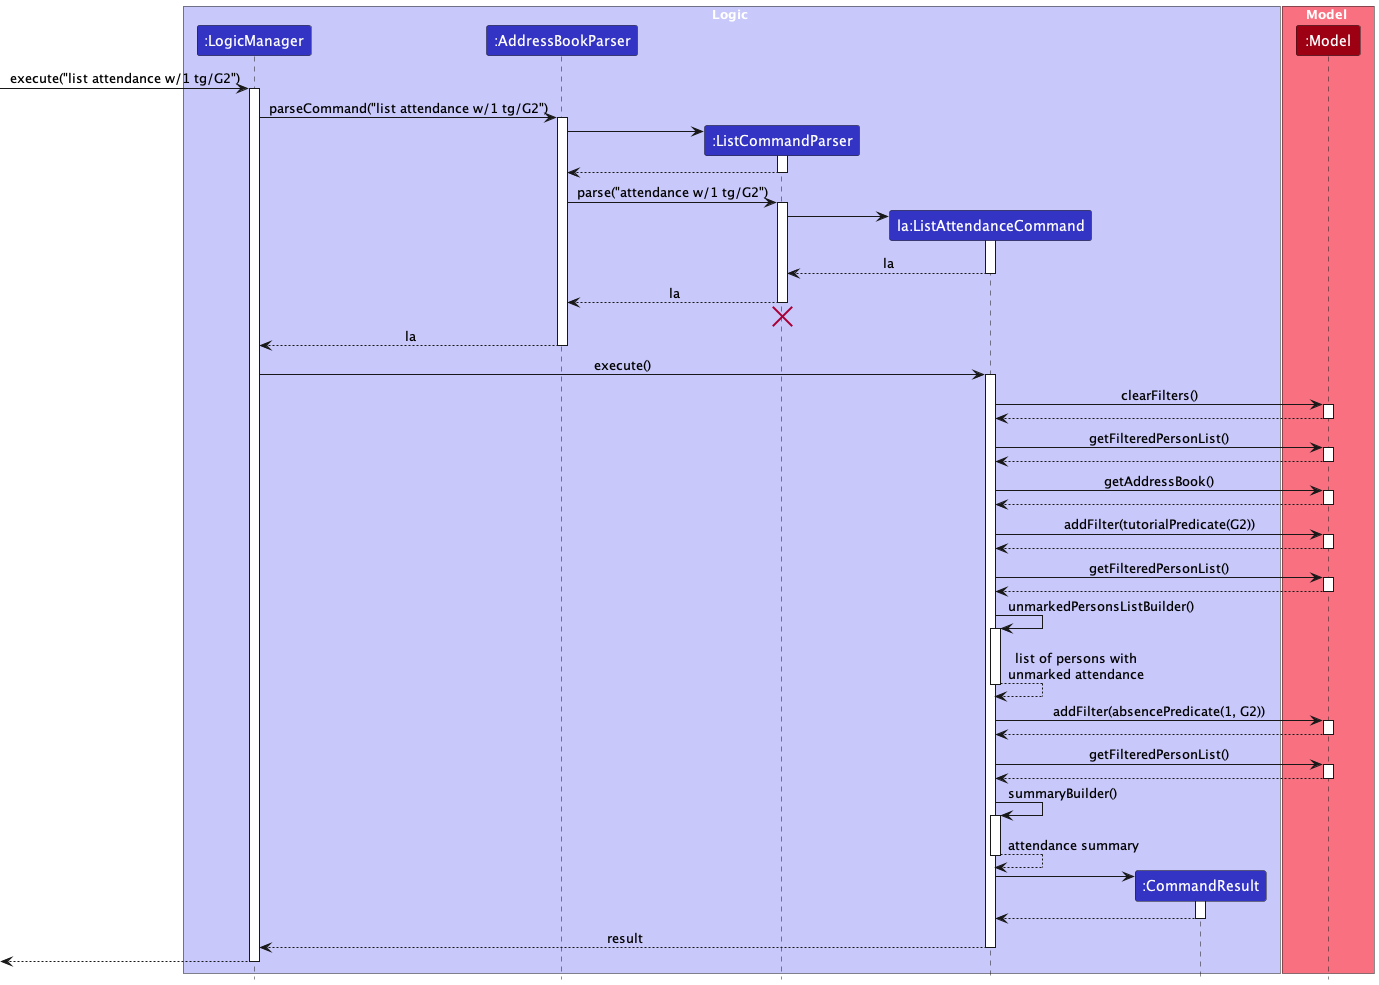

The diagram above was rendered by PlantUML. Its source (embedded in the PNG):
@startuml
!include style.puml
skinparam ArrowFontStyle plain

box Logic LOGIC_COLOR_T1
participant ":LogicManager" as LogicManager LOGIC_COLOR
participant ":AddressBookParser" as AddressBookParser LOGIC_COLOR
participant ":ListCommandParser" as ListCommandParser LOGIC_COLOR
participant "la:ListAttendanceCommand" as ListAttendanceCommand LOGIC_COLOR
participant ":CommandResult" as CommandResult LOGIC_COLOR
end box

box Model MODEL_COLOR_T1
participant ":Model" as Model MODEL_COLOR
end box

[-> LogicManager : execute("list attendance w/1 tg/G2")
activate LogicManager

LogicManager -> AddressBookParser : parseCommand("list attendance w/1 tg/G2")
activate AddressBookParser

create ListCommandParser
AddressBookParser -> ListCommandParser
activate ListCommandParser

ListCommandParser --> AddressBookParser
deactivate ListCommandParser

AddressBookParser -> ListCommandParser : parse("attendance w/1 tg/G2")
activate ListCommandParser

create ListAttendanceCommand
ListCommandParser -> ListAttendanceCommand
activate ListAttendanceCommand

ListAttendanceCommand --> ListCommandParser : la
deactivate ListAttendanceCommand

ListCommandParser --> AddressBookParser : la
deactivate ListCommandParser
'Hidden arrow to position the destroy marker below the end of the activation bar.
ListCommandParser -[hidden]-> AddressBookParser
destroy ListCommandParser

AddressBookParser --> LogicManager : la
deactivate AddressBookParser

LogicManager -> ListAttendanceCommand : execute()
activate ListAttendanceCommand

ListAttendanceCommand -> Model : clearFilters()
activate Model

Model --> ListAttendanceCommand
deactivate Model

ListAttendanceCommand -> Model : getFilteredPersonList()
activate Model

Model --> ListAttendanceCommand
deactivate Model

ListAttendanceCommand -> Model : getAddressBook()
activate Model

Model --> ListAttendanceCommand
deactivate Model

ListAttendanceCommand -> Model : addFilter(tutorialPredicate(G2))
activate Model

Model --> ListAttendanceCommand
deactivate Model

ListAttendanceCommand -> Model : getFilteredPersonList()
activate Model

Model --> ListAttendanceCommand
deactivate Model

ListAttendanceCommand -> ListAttendanceCommand : unmarkedPersonsListBuilder()
activate ListAttendanceCommand

ListAttendanceCommand --> ListAttendanceCommand : list of persons with\nunmarked attendance
deactivate ListAttendanceCommand

ListAttendanceCommand -> Model : addFilter(absencePredicate(1, G2))
activate Model

Model --> ListAttendanceCommand
deactivate Model

ListAttendanceCommand -> Model : getFilteredPersonList()
activate Model

Model --> ListAttendanceCommand
deactivate Model

ListAttendanceCommand -> ListAttendanceCommand : summaryBuilder()
activate ListAttendanceCommand

ListAttendanceCommand --> ListAttendanceCommand : attendance summary
deactivate ListAttendanceCommand

create CommandResult
ListAttendanceCommand -> CommandResult
activate CommandResult

CommandResult --> ListAttendanceCommand
deactivate CommandResult

ListAttendanceCommand --> LogicManager : result
deactivate ListAttendanceCommand

[<--LogicManager
deactivate LogicManager
@enduml